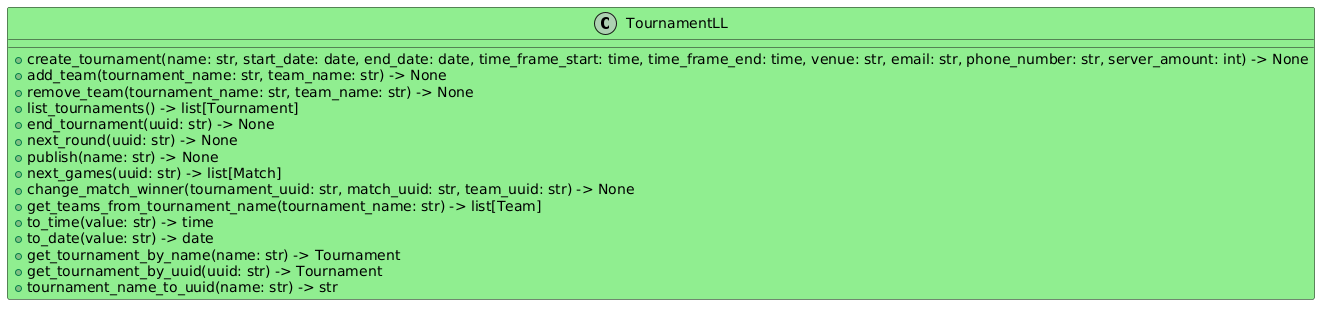

The diagram above was rendered by PlantUML. Its source (embedded in the PNG):
@startuml
class TournamentLL #LightGreen{
  + create_tournament(name: str, start_date: date, end_date: date, time_frame_start: time, time_frame_end: time, venue: str, email: str, phone_number: str, server_amount: int) -> None
  + add_team(tournament_name: str, team_name: str) -> None
  + remove_team(tournament_name: str, team_name: str) -> None
  + list_tournaments() -> list[Tournament]
  + end_tournament(uuid: str) -> None
  + next_round(uuid: str) -> None
  + publish(name: str) -> None
  + next_games(uuid: str) -> list[Match]
  + change_match_winner(tournament_uuid: str, match_uuid: str, team_uuid: str) -> None
  + get_teams_from_tournament_name(tournament_name: str) -> list[Team]
  + to_time(value: str) -> time
  + to_date(value: str) -> date
  + get_tournament_by_name(name: str) -> Tournament
  + get_tournament_by_uuid(uuid: str) -> Tournament
  + tournament_name_to_uuid(name: str) -> str
}
@enduml